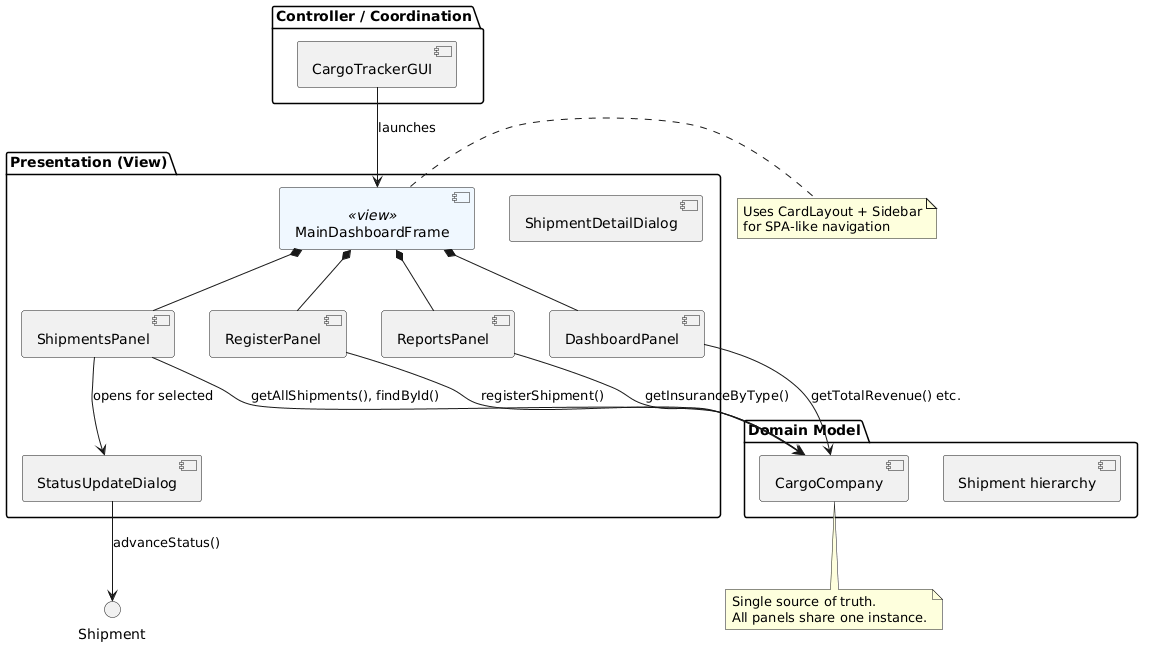

The diagram above was rendered by PlantUML. Its source (embedded in the PNG):
@startuml
skinparam component {
    BackgroundColor<<view>> AliceBlue
    BackgroundColor<<controller>> Honeydew
}

package "Presentation (View)" {
    [MainDashboardFrame] as Frame <<view>>
    [DashboardPanel]
    [RegisterPanel]
    [ShipmentsPanel]
    [ReportsPanel]
    [ShipmentDetailDialog]
    [StatusUpdateDialog]
}

package "Controller / Coordination" {
    [CargoTrackerGUI] as Launcher
}

package "Domain Model" {
    [CargoCompany]
    [Shipment hierarchy]
}

Launcher --> Frame : launches
Frame *-- DashboardPanel
Frame *-- RegisterPanel
Frame *-- ShipmentsPanel
Frame *-- ReportsPanel

RegisterPanel --> CargoCompany : registerShipment()
ShipmentsPanel --> CargoCompany : getAllShipments(), findById()
DashboardPanel --> CargoCompany : getTotalRevenue() etc.
ReportsPanel --> CargoCompany : getInsuranceByType()

ShipmentsPanel --> StatusUpdateDialog : opens for selected
StatusUpdateDialog --> Shipment : advanceStatus()

note right of Frame
  Uses CardLayout + Sidebar
  for SPA-like navigation
end note

note bottom of CargoCompany
  Single source of truth.
  All panels share one instance.
end note
@enduml